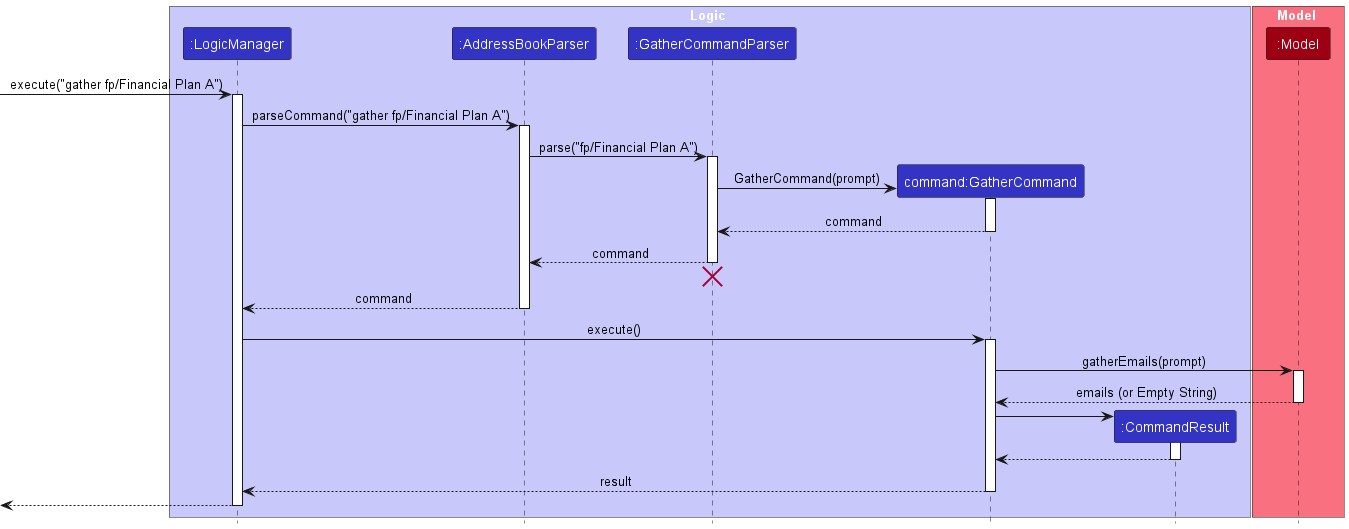

The diagram above was rendered by PlantUML. Its source (embedded in the PNG):
@startuml
!include style.puml
skinparam ArrowFontStyle plain

box Logic LOGIC_COLOR_T1
participant ":LogicManager" as LogicManager LOGIC_COLOR
participant ":AddressBookParser" as AddressBookParser LOGIC_COLOR
participant ":GatherCommandParser" as GatherCommandParser LOGIC_COLOR
participant "command:GatherCommand" as GatherCommand LOGIC_COLOR
participant ":CommandResult" as CommandResult LOGIC_COLOR
end box

box Model MODEL_COLOR_T1
participant ":Model" as Model MODEL_COLOR
end box

[-> LogicManager : execute("gather fp/Financial Plan A")
activate LogicManager

LogicManager -> AddressBookParser : parseCommand("gather fp/Financial Plan A")
activate AddressBookParser

AddressBookParser -> GatherCommandParser : parse("fp/Financial Plan A")
activate GatherCommandParser

create GatherCommand
GatherCommandParser -> GatherCommand : GatherCommand(prompt)
activate GatherCommand

GatherCommand --> GatherCommandParser : command
deactivate GatherCommand

GatherCommandParser --> AddressBookParser : command
deactivate GatherCommandParser
'Hidden arrow to position the destroy marker below the end of the activation bar.
GatherCommandParser -[hidden]-> AddressBookParser
destroy GatherCommandParser

AddressBookParser --> LogicManager : command
deactivate AddressBookParser

LogicManager -> GatherCommand : execute()
activate GatherCommand

GatherCommand -> Model: gatherEmails(prompt)
activate Model

Model --> GatherCommand: emails (or Empty String)
deactivate Model

create CommandResult
GatherCommand -> CommandResult
activate CommandResult

CommandResult --> GatherCommand
deactivate CommandResult

GatherCommand --> LogicManager: result
deactivate GatherCommand

[<--LogicManager
deactivate LogicManager
@enduml